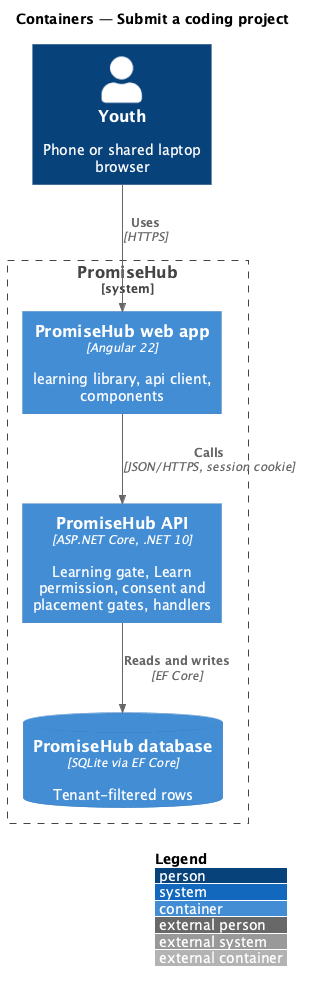

The diagram above was rendered by PlantUML. Its source (embedded in the PNG):
@startuml
!include <C4/C4_Container>
LAYOUT_WITH_LEGEND()
title Containers — Submit a coding project
Person(y, "Youth", "Phone or shared laptop browser")
System_Boundary(ph, "PromiseHub") {
  Container(web, "PromiseHub web app", "Angular 22", "learning library, api client, components")
  Container(api, "PromiseHub API", "ASP.NET Core, .NET 10", "Learning gate, Learn permission, consent and placement gates, handlers")
  ContainerDb(db, "PromiseHub database", "SQLite via EF Core", "Tenant-filtered rows")
  
}
Rel(y, web, "Uses", "HTTPS")
Rel(web, api, "Calls", "JSON/HTTPS, session cookie")
Rel(api, db, "Reads and writes", "EF Core")

@enduml